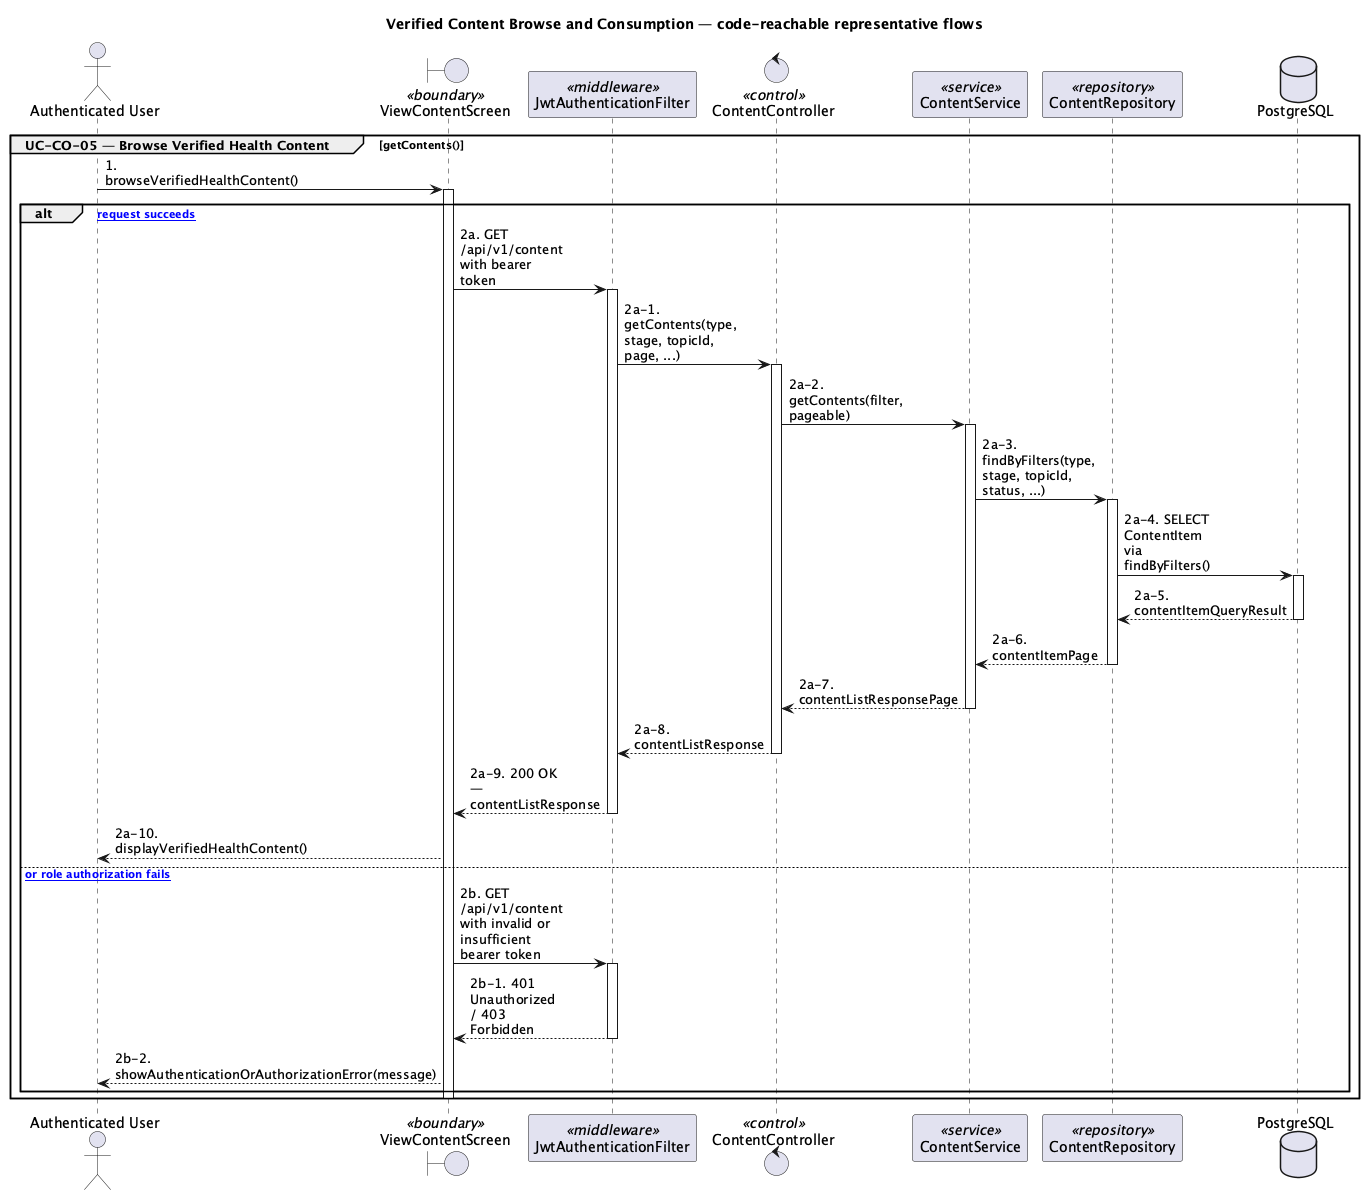

The diagram above was rendered by PlantUML. Its source (embedded in the PNG):
@startuml
skinparam shadowing false
skinparam maxMessageSize 90
title Verified Content Browse and Consumption — code-reachable representative flows

actor "Authenticated User" as AAuthenticated_User
boundary "ViewContentScreen" as UIViewContentScreen <<boundary>>
participant "JwtAuthenticationFilter" as JWT <<middleware>>
control "ContentController" as CContentController <<control>>
participant "ContentService" as SContentService <<service>>
participant "ContentRepository" as RContentRepository <<repository>>
database "PostgreSQL" as DB

group UC-CO-05 — Browse Verified Health Content [getContents()]
AAuthenticated_User -> UIViewContentScreen : 1. browseVerifiedHealthContent()
activate UIViewContentScreen
alt [authorized request succeeds]
UIViewContentScreen -> JWT : 2a. GET /api/v1/content with bearer token
activate JWT
JWT -> CContentController : 2a-1. getContents(type, stage, topicId, page, ...)
activate CContentController
CContentController -> SContentService : 2a-2. getContents(filter, pageable)
activate SContentService
SContentService -> RContentRepository : 2a-3. findByFilters(type, stage, topicId, status, ...)
activate RContentRepository
RContentRepository -> DB : 2a-4. SELECT ContentItem via findByFilters()
activate DB
DB --> RContentRepository : 2a-5. contentItemQueryResult
deactivate DB
RContentRepository --> SContentService : 2a-6. contentItemPage
deactivate RContentRepository
SContentService --> CContentController : 2a-7. contentListResponsePage
deactivate SContentService
CContentController --> JWT : 2a-8. contentListResponse
deactivate CContentController
JWT --> UIViewContentScreen : 2a-9. 200 OK — contentListResponse
deactivate JWT
UIViewContentScreen --> AAuthenticated_User : 2a-10. displayVerifiedHealthContent()
else [authentication or role authorization fails]
UIViewContentScreen -> JWT : 2b. GET /api/v1/content with invalid or insufficient bearer token
activate JWT
JWT --> UIViewContentScreen : 2b-1. 401 Unauthorized / 403 Forbidden
deactivate JWT
UIViewContentScreen --> AAuthenticated_User : 2b-2. showAuthenticationOrAuthorizationError(message)
end
deactivate UIViewContentScreen
end
@enduml